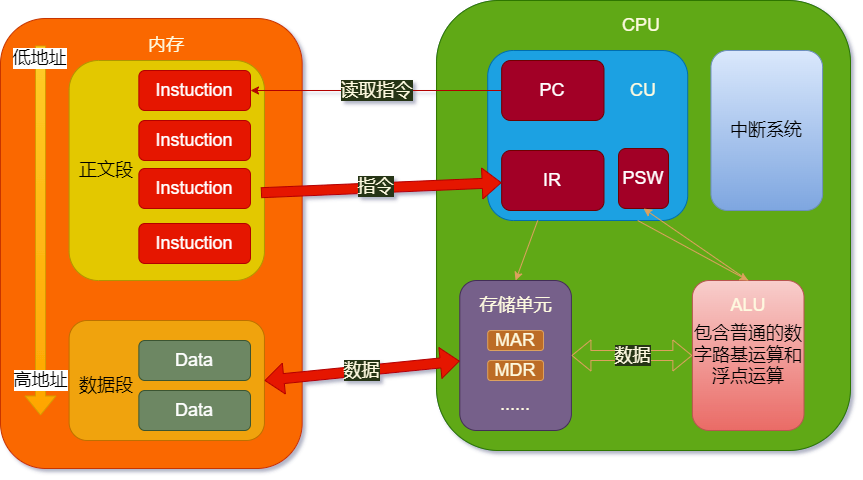

The diagram above was exported from draw.io. Its source (the exported page's mxGraphModel, read from the mxfile embedded in the PNG):
<mxGraphModel dx="881" dy="427" grid="1" gridSize="10" guides="1" tooltips="1" connect="1" arrows="1" fold="1" page="1" pageScale="1" pageWidth="1169" pageHeight="827" background="#283618" math="0" shadow="1">
  <root>
    <mxCell id="0" />
    <mxCell id="1" parent="0" />
    <mxCell id="TD7zJsx3Cpm9p_b5hsB8-1" value="" style="group;rounded=1;" parent="1" vertex="1" connectable="0">
      <mxGeometry x="210" y="160" width="800" height="460" as="geometry" />
    </mxCell>
    <mxCell id="z9l791tMUZ25e5JOnMaP-42" value="" style="group;fillColor=#dae8fc;strokeColor=#6c8ebf;fillStyle=zigzag-line;rounded=1;" parent="TD7zJsx3Cpm9p_b5hsB8-1" vertex="1" connectable="0">
      <mxGeometry x="386.0465116279071" width="413.95348837209315" height="450" as="geometry" />
    </mxCell>
    <mxCell id="z9l791tMUZ25e5JOnMaP-14" value="" style="rounded=1;whiteSpace=wrap;html=1;fontSize=18;fillColor=#60a917;strokeColor=#2D7600;fontColor=#ffffff;" parent="z9l791tMUZ25e5JOnMaP-42" vertex="1">
      <mxGeometry width="413.95348837209315" height="450" as="geometry" />
    </mxCell>
    <mxCell id="z9l791tMUZ25e5JOnMaP-15" value="CPU" style="text;html=1;strokeColor=none;fillColor=none;align=center;verticalAlign=middle;whiteSpace=wrap;rounded=1;fontSize=18;fontColor=#FEFAE0;" parent="z9l791tMUZ25e5JOnMaP-42" vertex="1">
      <mxGeometry x="176.74418604651171" y="10" width="55.81395348837211" height="30" as="geometry" />
    </mxCell>
    <mxCell id="z9l791tMUZ25e5JOnMaP-16" value="" style="rounded=1;whiteSpace=wrap;html=1;fontSize=18;fillColor=#1ba1e2;strokeColor=#006EAF;fontColor=#ffffff;" parent="z9l791tMUZ25e5JOnMaP-42" vertex="1">
      <mxGeometry x="51.16279069767443" y="50" width="200.00000000000006" height="170" as="geometry" />
    </mxCell>
    <mxCell id="z9l791tMUZ25e5JOnMaP-19" value="PC" style="rounded=1;whiteSpace=wrap;html=1;fontSize=18;fillColor=#a20025;strokeColor=#6F0000;fontColor=#ffffff;" parent="z9l791tMUZ25e5JOnMaP-42" vertex="1">
      <mxGeometry x="65.11627906976744" y="60" width="102.32558139534886" height="60" as="geometry" />
    </mxCell>
    <mxCell id="z9l791tMUZ25e5JOnMaP-21" value="IR" style="rounded=1;whiteSpace=wrap;html=1;fontSize=18;fillColor=#a20025;strokeColor=#6F0000;fontColor=#ffffff;" parent="z9l791tMUZ25e5JOnMaP-42" vertex="1">
      <mxGeometry x="65.11627906976744" y="150" width="102.32558139534886" height="60" as="geometry" />
    </mxCell>
    <mxCell id="z9l791tMUZ25e5JOnMaP-30" value="" style="rounded=1;whiteSpace=wrap;html=1;fontSize=18;fillColor=#76608a;strokeColor=#432D57;fontColor=#ffffff;" parent="z9l791tMUZ25e5JOnMaP-42" vertex="1">
      <mxGeometry x="23.255813953488378" y="280" width="111.62790697674421" height="150" as="geometry" />
    </mxCell>
    <mxCell id="z9l791tMUZ25e5JOnMaP-31" value="包含普通的数字路基运算和浮点运算" style="rounded=1;whiteSpace=wrap;html=1;fontSize=18;fillColor=#f8cecc;strokeColor=#b85450;gradientColor=#ea6b66;" parent="z9l791tMUZ25e5JOnMaP-42" vertex="1">
      <mxGeometry x="255.81395348837205" y="280" width="111.62790697674421" height="150" as="geometry" />
    </mxCell>
    <mxCell id="z9l791tMUZ25e5JOnMaP-32" value="存储单元" style="text;html=1;strokeColor=none;fillColor=none;align=center;verticalAlign=middle;whiteSpace=wrap;rounded=1;fontSize=18;fontColor=#FEFAE0;" parent="z9l791tMUZ25e5JOnMaP-42" vertex="1">
      <mxGeometry x="39.534883720930246" y="290" width="79.06976744186049" height="30" as="geometry" />
    </mxCell>
    <mxCell id="z9l791tMUZ25e5JOnMaP-33" value="MDR" style="rounded=1;whiteSpace=wrap;html=1;fontSize=18;fillColor=#BC6C25;strokeColor=#DDA15E;fontColor=#FEFAE0;" parent="z9l791tMUZ25e5JOnMaP-42" vertex="1">
      <mxGeometry x="51.16279069767443" y="360" width="55.81395348837211" height="20" as="geometry" />
    </mxCell>
    <mxCell id="z9l791tMUZ25e5JOnMaP-34" value="MAR" style="rounded=1;whiteSpace=wrap;html=1;fontSize=18;fillColor=#BC6C25;strokeColor=#DDA15E;fontColor=#FEFAE0;" parent="z9l791tMUZ25e5JOnMaP-42" vertex="1">
      <mxGeometry x="51.16279069767443" y="330" width="55.81395348837211" height="20" as="geometry" />
    </mxCell>
    <mxCell id="z9l791tMUZ25e5JOnMaP-35" value="......" style="text;html=1;strokeColor=none;fillColor=none;align=center;verticalAlign=middle;whiteSpace=wrap;rounded=1;fontSize=18;fontColor=#FEFAE0;" parent="z9l791tMUZ25e5JOnMaP-42" vertex="1">
      <mxGeometry x="51.16279069767443" y="389" width="55.81395348837211" height="30" as="geometry" />
    </mxCell>
    <mxCell id="z9l791tMUZ25e5JOnMaP-36" value="ALU" style="text;html=1;strokeColor=none;fillColor=none;align=center;verticalAlign=middle;whiteSpace=wrap;rounded=1;fontSize=18;fontColor=#FEFAE0;" parent="z9l791tMUZ25e5JOnMaP-42" vertex="1">
      <mxGeometry x="283.72093023255815" y="290" width="55.81395348837211" height="30" as="geometry" />
    </mxCell>
    <mxCell id="z9l791tMUZ25e5JOnMaP-37" value="数据" style="shape=flexArrow;endArrow=classic;startArrow=classic;html=1;rounded=1;fontSize=18;exitX=1;exitY=0.5;exitDx=0;exitDy=0;labelBackgroundColor=#283618;strokeColor=#DDA15E;fontColor=#FEFAE0;curved=1;" parent="z9l791tMUZ25e5JOnMaP-42" source="z9l791tMUZ25e5JOnMaP-30" target="z9l791tMUZ25e5JOnMaP-31" edge="1">
      <mxGeometry width="100" height="100" relative="1" as="geometry">
        <mxPoint x="106.97674418604653" y="580" as="sourcePoint" />
        <mxPoint x="200.00000000000006" y="480" as="targetPoint" />
      </mxGeometry>
    </mxCell>
    <mxCell id="z9l791tMUZ25e5JOnMaP-40" value="" style="endArrow=classic;html=1;rounded=1;fontSize=18;exitX=0.25;exitY=1;exitDx=0;exitDy=0;entryX=0.5;entryY=0;entryDx=0;entryDy=0;labelBackgroundColor=#283618;strokeColor=#DDA15E;fontColor=#FEFAE0;curved=1;" parent="z9l791tMUZ25e5JOnMaP-42" source="z9l791tMUZ25e5JOnMaP-16" target="z9l791tMUZ25e5JOnMaP-30" edge="1">
      <mxGeometry width="50" height="50" relative="1" as="geometry">
        <mxPoint x="106.97674418604653" y="520" as="sourcePoint" />
        <mxPoint x="134.88372093023256" y="280" as="targetPoint" />
      </mxGeometry>
    </mxCell>
    <mxCell id="z9l791tMUZ25e5JOnMaP-41" value="" style="endArrow=classic;html=1;rounded=1;fontSize=18;entryX=0.5;entryY=0;entryDx=0;entryDy=0;exitX=0.75;exitY=1;exitDx=0;exitDy=0;labelBackgroundColor=#283618;strokeColor=#DDA15E;fontColor=#FEFAE0;curved=1;" parent="z9l791tMUZ25e5JOnMaP-42" source="z9l791tMUZ25e5JOnMaP-16" target="z9l791tMUZ25e5JOnMaP-31" edge="1">
      <mxGeometry width="50" height="50" relative="1" as="geometry">
        <mxPoint x="162.79069767441862" y="290" as="sourcePoint" />
        <mxPoint x="209.30232558139537" y="240" as="targetPoint" />
      </mxGeometry>
    </mxCell>
    <mxCell id="nCEVIeWCDRH-fZ1_wsGx-2" value="中断系统" style="rounded=1;whiteSpace=wrap;html=1;fontSize=18;fillColor=#dae8fc;gradientColor=#7ea6e0;strokeColor=#6c8ebf;" parent="z9l791tMUZ25e5JOnMaP-42" vertex="1">
      <mxGeometry x="274.4186046511628" y="50" width="111.62790697674421" height="160" as="geometry" />
    </mxCell>
    <mxCell id="z9l791tMUZ25e5JOnMaP-22" value="CU" style="text;html=1;strokeColor=none;fillColor=none;align=center;verticalAlign=middle;whiteSpace=wrap;rounded=1;fontSize=18;fontColor=#FEFAE0;" parent="TD7zJsx3Cpm9p_b5hsB8-1" vertex="1">
      <mxGeometry x="555.8139534883724" y="75" width="74.4186046511628" height="30" as="geometry" />
    </mxCell>
    <mxCell id="z9l791tMUZ25e5JOnMaP-1" value="" style="rounded=1;whiteSpace=wrap;html=1;fillColor=#fa6800;strokeColor=#C73500;fontColor=#000000;" parent="TD7zJsx3Cpm9p_b5hsB8-1" vertex="1">
      <mxGeometry x="-50.00132530120482" y="18" width="301.6867469879518" height="450" as="geometry" />
    </mxCell>
    <mxCell id="z9l791tMUZ25e5JOnMaP-2" value="&lt;font style=&quot;font-size: 18px;&quot;&gt;内存&lt;/font&gt;" style="text;html=1;strokeColor=none;fillColor=none;align=center;verticalAlign=middle;whiteSpace=wrap;rounded=1;fontColor=#FEFAE0;" parent="TD7zJsx3Cpm9p_b5hsB8-1" vertex="1">
      <mxGeometry x="88.37209302325586" y="30" width="55.81395348837211" height="30" as="geometry" />
    </mxCell>
    <mxCell id="z9l791tMUZ25e5JOnMaP-4" value="" style="rounded=1;whiteSpace=wrap;html=1;fontSize=18;fillColor=#e3c800;strokeColor=#B09500;fontColor=#000000;" parent="TD7zJsx3Cpm9p_b5hsB8-1" vertex="1">
      <mxGeometry x="18.6046511627907" y="60" width="195.34883720930233" height="220" as="geometry" />
    </mxCell>
    <mxCell id="z9l791tMUZ25e5JOnMaP-5" value="" style="rounded=1;whiteSpace=wrap;html=1;fontSize=18;fillColor=#f0a30a;strokeColor=#BD7000;fontColor=#000000;" parent="TD7zJsx3Cpm9p_b5hsB8-1" vertex="1">
      <mxGeometry x="18.6046511627907" y="320" width="195.34883720930233" height="120" as="geometry" />
    </mxCell>
    <mxCell id="z9l791tMUZ25e5JOnMaP-6" value="Instuction" style="rounded=1;whiteSpace=wrap;html=1;fontSize=18;fillColor=#e51400;strokeColor=#B20000;fontColor=#ffffff;" parent="TD7zJsx3Cpm9p_b5hsB8-1" vertex="1">
      <mxGeometry x="88.37209302325586" y="70" width="111.62790697674421" height="40" as="geometry" />
    </mxCell>
    <mxCell id="z9l791tMUZ25e5JOnMaP-7" value="Instuction" style="rounded=1;whiteSpace=wrap;html=1;fontSize=18;fillColor=#e51400;strokeColor=#B20000;fontColor=#ffffff;" parent="TD7zJsx3Cpm9p_b5hsB8-1" vertex="1">
      <mxGeometry x="88.37209302325586" y="120" width="111.62790697674421" height="40" as="geometry" />
    </mxCell>
    <mxCell id="z9l791tMUZ25e5JOnMaP-8" value="Instuction" style="rounded=1;whiteSpace=wrap;html=1;fontSize=18;fillColor=#e51400;strokeColor=#B20000;fontColor=#ffffff;" parent="TD7zJsx3Cpm9p_b5hsB8-1" vertex="1">
      <mxGeometry x="88.37209302325586" y="168" width="111.62790697674421" height="40" as="geometry" />
    </mxCell>
    <mxCell id="z9l791tMUZ25e5JOnMaP-10" value="Instuction" style="rounded=1;whiteSpace=wrap;html=1;fontSize=18;fillColor=#e51400;strokeColor=#B20000;fontColor=#ffffff;" parent="TD7zJsx3Cpm9p_b5hsB8-1" vertex="1">
      <mxGeometry x="88.37209302325586" y="223" width="111.62790697674421" height="40" as="geometry" />
    </mxCell>
    <mxCell id="z9l791tMUZ25e5JOnMaP-11" value="Data" style="rounded=1;whiteSpace=wrap;html=1;fontSize=18;fillColor=#6d8764;strokeColor=#3A5431;fontColor=#ffffff;" parent="TD7zJsx3Cpm9p_b5hsB8-1" vertex="1">
      <mxGeometry x="88.37209302325586" y="340" width="111.62790697674421" height="40" as="geometry" />
    </mxCell>
    <mxCell id="z9l791tMUZ25e5JOnMaP-12" value="Data" style="rounded=1;whiteSpace=wrap;html=1;fontSize=18;fillColor=#6d8764;strokeColor=#3A5431;fontColor=#ffffff;" parent="TD7zJsx3Cpm9p_b5hsB8-1" vertex="1">
      <mxGeometry x="88.37209302325586" y="390" width="111.62790697674421" height="40" as="geometry" />
    </mxCell>
    <mxCell id="FmUpdYQragapbquHkGT9-1" value="正文段" style="text;html=1;strokeColor=none;fillColor=none;align=center;verticalAlign=middle;whiteSpace=wrap;rounded=1;fontSize=18;" parent="TD7zJsx3Cpm9p_b5hsB8-1" vertex="1">
      <mxGeometry x="27.906976744186053" y="155" width="55.81395348837211" height="30" as="geometry" />
    </mxCell>
    <mxCell id="FmUpdYQragapbquHkGT9-2" value="数据段" style="text;html=1;strokeColor=none;fillColor=none;align=center;verticalAlign=middle;whiteSpace=wrap;rounded=1;fontSize=18;" parent="TD7zJsx3Cpm9p_b5hsB8-1" vertex="1">
      <mxGeometry x="27.906976744186053" y="370" width="55.81395348837211" height="30" as="geometry" />
    </mxCell>
    <mxCell id="z9l791tMUZ25e5JOnMaP-27" value="" style="shape=flexArrow;endArrow=classic;html=1;rounded=1;fontSize=18;exitX=0.982;exitY=0.601;exitDx=0;exitDy=0;exitPerimeter=0;labelBackgroundColor=#283618;strokeColor=#B20000;fontColor=#FEFAE0;curved=1;fillColor=#e51400;" parent="TD7zJsx3Cpm9p_b5hsB8-1" source="z9l791tMUZ25e5JOnMaP-4" target="z9l791tMUZ25e5JOnMaP-21" edge="1">
      <mxGeometry width="50" height="50" relative="1" as="geometry">
        <mxPoint x="493.0232558139536" y="170" as="sourcePoint" />
        <mxPoint x="539.5348837209302" y="120" as="targetPoint" />
      </mxGeometry>
    </mxCell>
    <mxCell id="z9l791tMUZ25e5JOnMaP-28" value="指令" style="edgeLabel;html=1;align=center;verticalAlign=middle;resizable=0;points=[];fontSize=18;rounded=1;labelBackgroundColor=#283618;fontColor=#FEFAE0;" parent="z9l791tMUZ25e5JOnMaP-27" vertex="1" connectable="0">
      <mxGeometry x="0.1483" y="-4" relative="1" as="geometry">
        <mxPoint x="-24" y="-5" as="offset" />
      </mxGeometry>
    </mxCell>
    <mxCell id="z9l791tMUZ25e5JOnMaP-39" value="数据" style="shape=flexArrow;endArrow=classic;startArrow=classic;html=1;rounded=1;fontSize=18;exitX=1;exitY=0.5;exitDx=0;exitDy=0;labelBackgroundColor=#283618;strokeColor=#B20000;fontColor=#FEFAE0;curved=1;fillColor=#e51400;" parent="TD7zJsx3Cpm9p_b5hsB8-1" source="z9l791tMUZ25e5JOnMaP-5" target="z9l791tMUZ25e5JOnMaP-30" edge="1">
      <mxGeometry width="100" height="100" relative="1" as="geometry">
        <mxPoint x="269.7674418604651" y="500" as="sourcePoint" />
        <mxPoint x="390.69767441860466" y="500" as="targetPoint" />
      </mxGeometry>
    </mxCell>
    <mxCell id="z9l791tMUZ25e5JOnMaP-23" value="读取指令" style="edgeStyle=orthogonalEdgeStyle;rounded=1;orthogonalLoop=1;jettySize=auto;html=1;fontSize=18;labelBackgroundColor=#283618;strokeColor=#B20000;fontColor=#FEFAE0;curved=1;fillColor=#e51400;" parent="TD7zJsx3Cpm9p_b5hsB8-1" source="z9l791tMUZ25e5JOnMaP-19" target="z9l791tMUZ25e5JOnMaP-6" edge="1">
      <mxGeometry relative="1" as="geometry" />
    </mxCell>
    <mxCell id="WPKtUxlErc1_zTvI5sws-37" value="PSW" style="rounded=1;whiteSpace=wrap;html=1;fontSize=18;fillColor=#a20025;strokeColor=#6F0000;fontColor=#ffffff;" vertex="1" parent="TD7zJsx3Cpm9p_b5hsB8-1">
      <mxGeometry x="568.0265116279071" y="148" width="50" height="60" as="geometry" />
    </mxCell>
    <mxCell id="WPKtUxlErc1_zTvI5sws-40" value="" style="endArrow=classic;html=1;rounded=1;fontSize=18;entryX=0.5;entryY=1;entryDx=0;entryDy=0;exitX=0.5;exitY=0;exitDx=0;exitDy=0;labelBackgroundColor=#283618;strokeColor=#DDA15E;fontColor=#FEFAE0;curved=1;" edge="1" parent="TD7zJsx3Cpm9p_b5hsB8-1" source="z9l791tMUZ25e5JOnMaP-31" target="WPKtUxlErc1_zTvI5sws-37">
      <mxGeometry width="50" height="50" relative="1" as="geometry">
        <mxPoint x="597.2093023255813" y="230" as="sourcePoint" />
        <mxPoint x="707.6744186046512" y="290" as="targetPoint" />
      </mxGeometry>
    </mxCell>
    <mxCell id="FmUpdYQragapbquHkGT9-3" value="" style="shape=flexArrow;endArrow=classic;html=1;rounded=1;fontSize=18;fillColor=#ffcd28;gradientColor=#ffa500;strokeColor=#d79b00;curved=1;" parent="1" edge="1">
      <mxGeometry width="50" height="50" relative="1" as="geometry">
        <mxPoint x="200" y="205" as="sourcePoint" />
        <mxPoint x="200" y="575" as="targetPoint" />
      </mxGeometry>
    </mxCell>
    <mxCell id="FmUpdYQragapbquHkGT9-5" value="高地址" style="edgeLabel;html=1;align=center;verticalAlign=middle;resizable=0;points=[];fontSize=18;rounded=1;" parent="FmUpdYQragapbquHkGT9-3" vertex="1" connectable="0">
      <mxGeometry x="-0.0784" relative="1" as="geometry">
        <mxPoint y="164" as="offset" />
      </mxGeometry>
    </mxCell>
    <mxCell id="FmUpdYQragapbquHkGT9-6" value="低地址" style="edgeLabel;html=1;align=center;verticalAlign=middle;resizable=0;points=[];fontSize=18;rounded=1;" parent="FmUpdYQragapbquHkGT9-3" vertex="1" connectable="0">
      <mxGeometry x="-0.9297" y="-1" relative="1" as="geometry">
        <mxPoint as="offset" />
      </mxGeometry>
    </mxCell>
  </root>
</mxGraphModel>